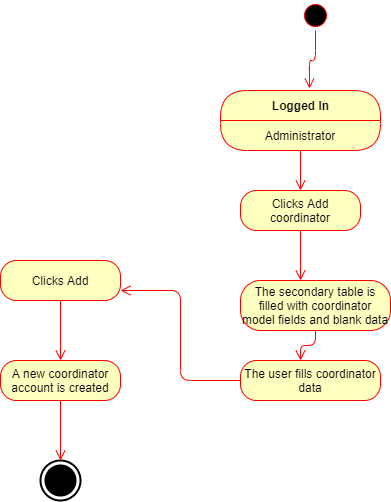

The diagram above was exported from draw.io. Its source (the exported page's mxGraphModel, read from the mxfile embedded in the PNG):
<mxGraphModel dx="782" dy="420" grid="1" gridSize="10" guides="1" tooltips="1" connect="1" arrows="1" fold="1" page="1" pageScale="1" pageWidth="850" pageHeight="1100" math="0" shadow="0">
  <root>
    <mxCell id="0" />
    <mxCell id="1" parent="0" />
    <mxCell id="pDPceO1NWC9OQhKsudhs-11" value="" style="html=1;shape=mxgraph.sysml.actFinal;strokeWidth=2;verticalLabelPosition=bottom;verticalAlignment=top;" parent="1" vertex="1">
      <mxGeometry x="300" y="550" width="40" height="40" as="geometry" />
    </mxCell>
    <mxCell id="pDPceO1NWC9OQhKsudhs-31" value="" style="ellipse;html=1;shape=startState;fillColor=#000000;strokeColor=#ff0000;" parent="1" vertex="1">
      <mxGeometry x="560" y="90" width="30" height="30" as="geometry" />
    </mxCell>
    <mxCell id="pDPceO1NWC9OQhKsudhs-32" value="" style="edgeStyle=orthogonalEdgeStyle;html=1;verticalAlign=bottom;endArrow=open;endSize=8;strokeColor=#ff0000;entryX=0.556;entryY=-0.033;entryDx=0;entryDy=0;entryPerimeter=0;" parent="1" source="pDPceO1NWC9OQhKsudhs-31" target="pDPceO1NWC9OQhKsudhs-33" edge="1">
      <mxGeometry relative="1" as="geometry">
        <mxPoint x="420" y="220" as="targetPoint" />
      </mxGeometry>
    </mxCell>
    <mxCell id="pDPceO1NWC9OQhKsudhs-48" value="The secondary table is filled with coordinator model fields and blank data" style="rounded=1;whiteSpace=wrap;html=1;arcSize=40;fontColor=#000000;fillColor=#ffffc0;strokeColor=#ff0000;" parent="1" vertex="1">
      <mxGeometry x="500" y="370" width="150" height="50" as="geometry" />
    </mxCell>
    <mxCell id="pDPceO1NWC9OQhKsudhs-49" value="" style="edgeStyle=orthogonalEdgeStyle;html=1;verticalAlign=bottom;endArrow=open;endSize=8;strokeColor=#ff0000;" parent="1" source="pDPceO1NWC9OQhKsudhs-48" edge="1">
      <mxGeometry relative="1" as="geometry">
        <mxPoint x="560" y="450" as="targetPoint" />
      </mxGeometry>
    </mxCell>
    <mxCell id="pDPceO1NWC9OQhKsudhs-33" value="Logged In" style="swimlane;html=1;fontStyle=1;align=center;verticalAlign=middle;childLayout=stackLayout;horizontal=1;startSize=30;horizontalStack=0;resizeParent=0;resizeLast=1;container=0;fontColor=#000000;collapsible=0;rounded=1;arcSize=30;strokeColor=#ff0000;fillColor=#ffffc0;swimlaneFillColor=#ffffc0;dropTarget=0;" parent="1" vertex="1">
      <mxGeometry x="480" y="180" width="160" height="60" as="geometry" />
    </mxCell>
    <mxCell id="pDPceO1NWC9OQhKsudhs-34" value="Administrator" style="text;html=1;strokeColor=none;fillColor=none;align=center;verticalAlign=middle;spacingLeft=4;spacingRight=4;whiteSpace=wrap;overflow=hidden;rotatable=0;fontColor=#000000;" parent="pDPceO1NWC9OQhKsudhs-33" vertex="1">
      <mxGeometry y="30" width="160" height="30" as="geometry" />
    </mxCell>
    <mxCell id="pDPceO1NWC9OQhKsudhs-77" value="" style="edgeStyle=orthogonalEdgeStyle;html=1;verticalAlign=bottom;endArrow=open;endSize=8;strokeColor=#ff0000;exitX=0.5;exitY=1;exitDx=0;exitDy=0;" parent="1" source="pDPceO1NWC9OQhKsudhs-78" edge="1">
      <mxGeometry relative="1" as="geometry">
        <mxPoint x="560" y="320" as="targetPoint" />
        <mxPoint x="550" y="520" as="sourcePoint" />
      </mxGeometry>
    </mxCell>
    <mxCell id="pDPceO1NWC9OQhKsudhs-79" value="" style="edgeStyle=orthogonalEdgeStyle;html=1;verticalAlign=bottom;endArrow=open;endSize=8;strokeColor=#ff0000;" parent="1" source="pDPceO1NWC9OQhKsudhs-78" edge="1">
      <mxGeometry relative="1" as="geometry">
        <mxPoint x="560" y="370" as="targetPoint" />
      </mxGeometry>
    </mxCell>
    <mxCell id="pDPceO1NWC9OQhKsudhs-78" value="Clicks Add coordinator" style="rounded=1;whiteSpace=wrap;html=1;arcSize=40;fontColor=#000000;fillColor=#ffffc0;strokeColor=#ff0000;" parent="1" vertex="1">
      <mxGeometry x="500" y="280" width="120" height="40" as="geometry" />
    </mxCell>
    <mxCell id="pDPceO1NWC9OQhKsudhs-80" value="" style="edgeStyle=orthogonalEdgeStyle;html=1;verticalAlign=bottom;endArrow=open;endSize=8;strokeColor=#ff0000;exitX=0.5;exitY=1;exitDx=0;exitDy=0;" parent="1" source="pDPceO1NWC9OQhKsudhs-34" target="pDPceO1NWC9OQhKsudhs-78" edge="1">
      <mxGeometry relative="1" as="geometry">
        <mxPoint x="560" y="320" as="targetPoint" />
        <mxPoint x="560" y="240" as="sourcePoint" />
      </mxGeometry>
    </mxCell>
    <mxCell id="pDPceO1NWC9OQhKsudhs-81" value="The user fills coordinator data" style="rounded=1;whiteSpace=wrap;html=1;arcSize=40;fontColor=#000000;fillColor=#ffffc0;strokeColor=#ff0000;" parent="1" vertex="1">
      <mxGeometry x="500" y="450" width="140" height="40" as="geometry" />
    </mxCell>
    <mxCell id="pDPceO1NWC9OQhKsudhs-82" value="" style="edgeStyle=orthogonalEdgeStyle;html=1;verticalAlign=bottom;endArrow=open;endSize=8;strokeColor=#ff0000;entryX=1;entryY=0.75;entryDx=0;entryDy=0;" parent="1" source="pDPceO1NWC9OQhKsudhs-81" target="pDPceO1NWC9OQhKsudhs-86" edge="1">
      <mxGeometry relative="1" as="geometry">
        <mxPoint x="570" y="540" as="targetPoint" />
      </mxGeometry>
    </mxCell>
    <mxCell id="pDPceO1NWC9OQhKsudhs-86" value="Clicks Add" style="rounded=1;whiteSpace=wrap;html=1;arcSize=40;fontColor=#000000;fillColor=#ffffc0;strokeColor=#ff0000;" parent="1" vertex="1">
      <mxGeometry x="260" y="350" width="120" height="40" as="geometry" />
    </mxCell>
    <mxCell id="pDPceO1NWC9OQhKsudhs-87" value="" style="edgeStyle=orthogonalEdgeStyle;html=1;verticalAlign=bottom;endArrow=open;endSize=8;strokeColor=#ff0000;" parent="1" source="pDPceO1NWC9OQhKsudhs-86" edge="1">
      <mxGeometry relative="1" as="geometry">
        <mxPoint x="320" y="450" as="targetPoint" />
      </mxGeometry>
    </mxCell>
    <mxCell id="pDPceO1NWC9OQhKsudhs-88" value="A new coordinator account is created" style="rounded=1;whiteSpace=wrap;html=1;arcSize=40;fontColor=#000000;fillColor=#ffffc0;strokeColor=#ff0000;" parent="1" vertex="1">
      <mxGeometry x="260" y="450" width="120" height="40" as="geometry" />
    </mxCell>
    <mxCell id="pDPceO1NWC9OQhKsudhs-89" value="" style="edgeStyle=orthogonalEdgeStyle;html=1;verticalAlign=bottom;endArrow=open;endSize=8;strokeColor=#ff0000;" parent="1" source="pDPceO1NWC9OQhKsudhs-88" edge="1">
      <mxGeometry relative="1" as="geometry">
        <mxPoint x="320" y="550" as="targetPoint" />
      </mxGeometry>
    </mxCell>
  </root>
</mxGraphModel>